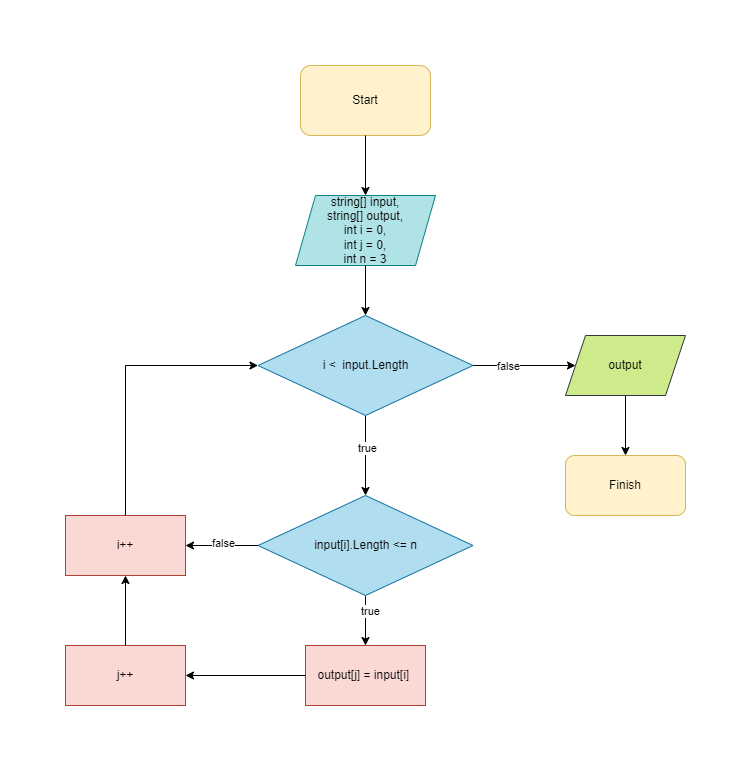

The diagram above was exported from draw.io. Its source (the exported page's mxGraphModel, read from the mxfile embedded in the PNG):
<mxGraphModel dx="1102" dy="875" grid="1" gridSize="10" guides="1" tooltips="1" connect="1" arrows="1" fold="1" page="1" pageScale="1" pageWidth="827" pageHeight="1169" math="0" shadow="0">
  <root>
    <mxCell id="0" />
    <mxCell id="1" parent="0" />
    <mxCell id="C7w_M6VZB5JDLxpNxPmA-1" value="Start" style="rounded=1;whiteSpace=wrap;html=1;fillColor=#fff2cc;strokeColor=#d6b656;" parent="1" vertex="1">
      <mxGeometry x="315" y="50" width="130" height="70" as="geometry" />
    </mxCell>
    <mxCell id="C7w_M6VZB5JDLxpNxPmA-2" value="string[] input,&lt;br&gt;string[] output,&lt;br&gt;int i = 0,&lt;br&gt;int j = 0,&lt;br&gt;int n = 3" style="shape=parallelogram;perimeter=parallelogramPerimeter;whiteSpace=wrap;html=1;fixedSize=1;fillColor=#b0e3e6;strokeColor=#0e8088;" parent="1" vertex="1">
      <mxGeometry x="310" y="180" width="140" height="70" as="geometry" />
    </mxCell>
    <mxCell id="C7w_M6VZB5JDLxpNxPmA-5" value="" style="edgeStyle=orthogonalEdgeStyle;rounded=0;orthogonalLoop=1;jettySize=auto;html=1;" parent="1" source="C7w_M6VZB5JDLxpNxPmA-3" target="C7w_M6VZB5JDLxpNxPmA-4" edge="1">
      <mxGeometry relative="1" as="geometry" />
    </mxCell>
    <mxCell id="C7w_M6VZB5JDLxpNxPmA-20" value="false" style="edgeLabel;html=1;align=center;verticalAlign=middle;resizable=0;points=[];" parent="C7w_M6VZB5JDLxpNxPmA-5" vertex="1" connectable="0">
      <mxGeometry x="-0.3268" relative="1" as="geometry">
        <mxPoint as="offset" />
      </mxGeometry>
    </mxCell>
    <mxCell id="C7w_M6VZB5JDLxpNxPmA-19" value="" style="edgeStyle=orthogonalEdgeStyle;rounded=0;orthogonalLoop=1;jettySize=auto;html=1;" parent="1" source="C7w_M6VZB5JDLxpNxPmA-3" target="C7w_M6VZB5JDLxpNxPmA-18" edge="1">
      <mxGeometry relative="1" as="geometry" />
    </mxCell>
    <mxCell id="C7w_M6VZB5JDLxpNxPmA-21" value="true" style="edgeLabel;html=1;align=center;verticalAlign=middle;resizable=0;points=[];" parent="C7w_M6VZB5JDLxpNxPmA-19" vertex="1" connectable="0">
      <mxGeometry x="-0.2" y="1" relative="1" as="geometry">
        <mxPoint as="offset" />
      </mxGeometry>
    </mxCell>
    <mxCell id="C7w_M6VZB5JDLxpNxPmA-3" value="i &amp;lt; &amp;nbsp;input.Length" style="rhombus;whiteSpace=wrap;html=1;fillColor=#b1ddf0;strokeColor=#10739e;" parent="1" vertex="1">
      <mxGeometry x="272.5" y="300" width="215" height="100" as="geometry" />
    </mxCell>
    <mxCell id="C7w_M6VZB5JDLxpNxPmA-8" value="" style="edgeStyle=orthogonalEdgeStyle;rounded=0;orthogonalLoop=1;jettySize=auto;html=1;" parent="1" source="C7w_M6VZB5JDLxpNxPmA-4" target="C7w_M6VZB5JDLxpNxPmA-7" edge="1">
      <mxGeometry relative="1" as="geometry" />
    </mxCell>
    <mxCell id="C7w_M6VZB5JDLxpNxPmA-4" value="output" style="shape=parallelogram;perimeter=parallelogramPerimeter;whiteSpace=wrap;html=1;fixedSize=1;fillColor=#cdeb8b;strokeColor=#36393d;" parent="1" vertex="1">
      <mxGeometry x="580" y="320" width="120" height="60" as="geometry" />
    </mxCell>
    <mxCell id="C7w_M6VZB5JDLxpNxPmA-7" value="Finish" style="rounded=1;whiteSpace=wrap;html=1;fillColor=#fff2cc;strokeColor=#d6b656;" parent="1" vertex="1">
      <mxGeometry x="580" y="440" width="120" height="60" as="geometry" />
    </mxCell>
    <mxCell id="C7w_M6VZB5JDLxpNxPmA-9" value="" style="endArrow=classic;html=1;rounded=0;exitX=0.5;exitY=1;exitDx=0;exitDy=0;entryX=0.5;entryY=0;entryDx=0;entryDy=0;" parent="1" source="C7w_M6VZB5JDLxpNxPmA-1" target="C7w_M6VZB5JDLxpNxPmA-2" edge="1">
      <mxGeometry width="50" height="50" relative="1" as="geometry">
        <mxPoint x="430" y="420" as="sourcePoint" />
        <mxPoint x="480" y="370" as="targetPoint" />
      </mxGeometry>
    </mxCell>
    <mxCell id="C7w_M6VZB5JDLxpNxPmA-10" value="" style="endArrow=classic;html=1;rounded=0;exitX=0.5;exitY=1;exitDx=0;exitDy=0;entryX=0.5;entryY=0;entryDx=0;entryDy=0;" parent="1" source="C7w_M6VZB5JDLxpNxPmA-2" target="C7w_M6VZB5JDLxpNxPmA-3" edge="1">
      <mxGeometry width="50" height="50" relative="1" as="geometry">
        <mxPoint x="430" y="420" as="sourcePoint" />
        <mxPoint x="480" y="370" as="targetPoint" />
      </mxGeometry>
    </mxCell>
    <mxCell id="C7w_M6VZB5JDLxpNxPmA-23" value="" style="edgeStyle=orthogonalEdgeStyle;rounded=0;orthogonalLoop=1;jettySize=auto;html=1;" parent="1" source="C7w_M6VZB5JDLxpNxPmA-18" target="C7w_M6VZB5JDLxpNxPmA-22" edge="1">
      <mxGeometry relative="1" as="geometry" />
    </mxCell>
    <mxCell id="C7w_M6VZB5JDLxpNxPmA-24" value="true" style="edgeLabel;html=1;align=center;verticalAlign=middle;resizable=0;points=[];" parent="C7w_M6VZB5JDLxpNxPmA-23" vertex="1" connectable="0">
      <mxGeometry x="-0.4" y="4" relative="1" as="geometry">
        <mxPoint as="offset" />
      </mxGeometry>
    </mxCell>
    <mxCell id="C7w_M6VZB5JDLxpNxPmA-28" value="" style="edgeStyle=orthogonalEdgeStyle;rounded=0;orthogonalLoop=1;jettySize=auto;html=1;" parent="1" source="C7w_M6VZB5JDLxpNxPmA-18" target="C7w_M6VZB5JDLxpNxPmA-27" edge="1">
      <mxGeometry relative="1" as="geometry" />
    </mxCell>
    <mxCell id="C7w_M6VZB5JDLxpNxPmA-29" value="false" style="edgeLabel;html=1;align=center;verticalAlign=middle;resizable=0;points=[];" parent="C7w_M6VZB5JDLxpNxPmA-28" vertex="1" connectable="0">
      <mxGeometry x="-0.0207" y="-3" relative="1" as="geometry">
        <mxPoint as="offset" />
      </mxGeometry>
    </mxCell>
    <mxCell id="C7w_M6VZB5JDLxpNxPmA-18" value="input[i].Length &amp;lt;= n" style="rhombus;whiteSpace=wrap;html=1;fillColor=#b1ddf0;strokeColor=#10739e;" parent="1" vertex="1">
      <mxGeometry x="272.5" y="480" width="215" height="100" as="geometry" />
    </mxCell>
    <mxCell id="C7w_M6VZB5JDLxpNxPmA-22" value="output[j] = input[i]&amp;nbsp;" style="whiteSpace=wrap;html=1;fillColor=#fad9d5;strokeColor=#ae4132;" parent="1" vertex="1">
      <mxGeometry x="320" y="630" width="120" height="60" as="geometry" />
    </mxCell>
    <mxCell id="C7w_M6VZB5JDLxpNxPmA-27" value="i++" style="whiteSpace=wrap;html=1;fillColor=#fad9d5;strokeColor=#ae4132;" parent="1" vertex="1">
      <mxGeometry x="80" y="500" width="120" height="60" as="geometry" />
    </mxCell>
    <mxCell id="C7w_M6VZB5JDLxpNxPmA-31" value="" style="endArrow=classic;html=1;rounded=0;exitX=0.5;exitY=0;exitDx=0;exitDy=0;entryX=0;entryY=0.5;entryDx=0;entryDy=0;edgeStyle=orthogonalEdgeStyle;" parent="1" source="C7w_M6VZB5JDLxpNxPmA-27" target="C7w_M6VZB5JDLxpNxPmA-3" edge="1">
      <mxGeometry width="50" height="50" relative="1" as="geometry">
        <mxPoint x="430" y="440" as="sourcePoint" />
        <mxPoint x="480" y="390" as="targetPoint" />
      </mxGeometry>
    </mxCell>
    <mxCell id="C7w_M6VZB5JDLxpNxPmA-32" value="j++" style="rounded=0;whiteSpace=wrap;html=1;fillColor=#fad9d5;strokeColor=#ae4132;" parent="1" vertex="1">
      <mxGeometry x="80" y="630" width="120" height="60" as="geometry" />
    </mxCell>
    <mxCell id="C7w_M6VZB5JDLxpNxPmA-33" value="" style="endArrow=classic;html=1;rounded=0;exitX=0;exitY=0.5;exitDx=0;exitDy=0;entryX=1;entryY=0.5;entryDx=0;entryDy=0;" parent="1" source="C7w_M6VZB5JDLxpNxPmA-22" target="C7w_M6VZB5JDLxpNxPmA-32" edge="1">
      <mxGeometry width="50" height="50" relative="1" as="geometry">
        <mxPoint x="470" y="440" as="sourcePoint" />
        <mxPoint x="520" y="390" as="targetPoint" />
      </mxGeometry>
    </mxCell>
    <mxCell id="C7w_M6VZB5JDLxpNxPmA-34" value="" style="endArrow=classic;html=1;rounded=0;exitX=0.5;exitY=0;exitDx=0;exitDy=0;entryX=0.5;entryY=1;entryDx=0;entryDy=0;" parent="1" source="C7w_M6VZB5JDLxpNxPmA-32" target="C7w_M6VZB5JDLxpNxPmA-27" edge="1">
      <mxGeometry width="50" height="50" relative="1" as="geometry">
        <mxPoint x="470" y="440" as="sourcePoint" />
        <mxPoint x="520" y="390" as="targetPoint" />
      </mxGeometry>
    </mxCell>
  </root>
</mxGraphModel>